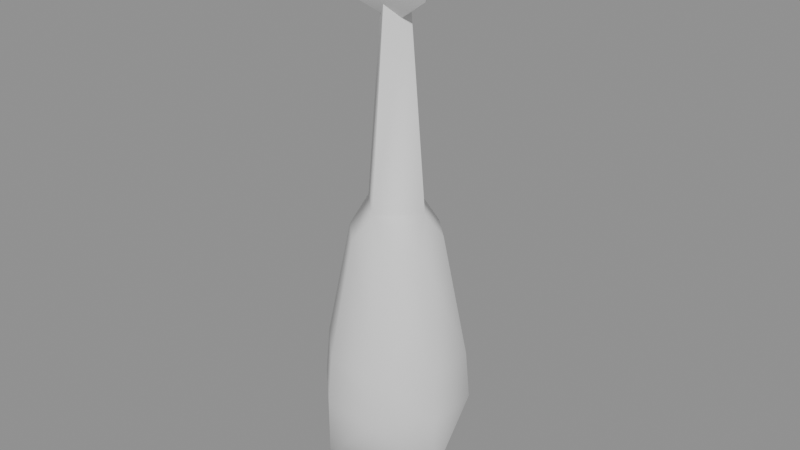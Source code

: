 # Source: ev03_m_obelisk_a_hit.blend  (saved by Blender 5.2.45; exported with 4.5.12 LTS)
import bpy
from mathutils import Matrix  # noqa: F401  (used for matrix-valued properties, if any)

bpy.ops.wm.read_factory_settings(use_empty=True)
scene = bpy.context.scene
scene.name = 'Scene'

# ---- collections
col_ev03_m_obelisk_a_hit = bpy.data.collections.new('ev03_m_obelisk_a_hit'); scene.collection.children.link(col_ev03_m_obelisk_a_hit)

# ---- materials (node trees are filled in below, after node groups)
mat_ev03_m_obelisk_a_hit_mat_0 = bpy.data.materials.new('ev03_m_obelisk_a_hit_mat_0')

# ---- material node trees
mat_ev03_m_obelisk_a_hit_mat_0.use_nodes = True; mat_ev03_m_obelisk_a_hit_mat_0.node_tree.nodes.clear()
_N = mat_ev03_m_obelisk_a_hit_mat_0.node_tree.nodes; _L = mat_ev03_m_obelisk_a_hit_mat_0.node_tree.links
n0 = _N.new('ShaderNodeBsdfPrincipled'); n0.name = 'Principled BSDF'; n0.location = (-200, 100)
n0.inputs[2].default_value = 0.8
n0.inputs[10].default_value = 0.005
n1 = _N.new('ShaderNodeOutputMaterial'); n1.name = 'Material Output'; n1.location = (200, 100)
_L.new(n0.outputs[0], n1.inputs[0])
n1.is_active_output = True

# ---- meshes
me_ev03_m_obelisk_a_hit_mesh_0 = bpy.data.meshes.new('ev03_m_obelisk_a_hit_mesh_0')
me_ev03_m_obelisk_a_hit_mesh_0.from_pydata([(0.0, 0.0, -1.961), (0.4243, 1.061, -1.017), (1.061, -0.4243, -1.017), (-0.4243, -1.061, -1.017), (-1.061, 0.4243, -1.017), (1.061, 0.4243, 0.0), (-1.061, -0.4243, 0.0), (1.002, -0.4009, 0.7407), (1.002, 0.4009, 0.7407), (0.6483, -0.266, 2.615), (-1.002, 0.4009, 0.7407), (-1.002, -0.4009, 0.7407), (-0.6483, 0.266, 2.615), (0.0, 0.517, 3.028), (0.0, 0.247, 5.998), (0.517, -1e-07, 3.028), (-0.517, 0.0, 3.028), (-0.247, 0.0, 5.998), (-1e-07, -0.517, 3.028), (-1e-07, -0.247, 5.998), (0.247, 0.0, 5.998), (-1.059, -0.619, 6.886), (-1e-07, 1.226, 6.886), (-1e-07, 0.8383, 6.164), (1.059, -0.619, 6.886), (0.8383, -0.4412, 6.164), (0.266, -0.6483, 2.615), (0.4009, -1.002, 0.7407), (-0.266, 0.6483, 2.615), (-0.4009, 1.002, 0.7407), (-0.6483, -0.266, 2.615), (-0.4009, -1.002, 0.7407), (0.6483, 0.266, 2.615), (0.4009, 1.002, 0.7407), (0.0, 0.0, 7.283), (-1e-07, 0.8383, 6.164), (-0.8383, -0.4412, 6.164), (1.061, -0.4243, 0.0), (-1.061, 0.4243, 0.0), (-0.4243, 1.061, 0.0), (0.4243, -1.061, 0.0), (0.247, 0.0, 5.998), (-0.247, 0.0, 5.998), (-1e-07, -0.247, 5.998), (0.0, 0.247, 5.998), (0.266, 0.6483, 2.615), (-0.266, -0.6483, 2.615), (0.0, 0.0, 5.655), (0.0, 0.0, 5.655), (-0.4243, -1.061, 0.0), (0.4243, 1.061, 0.0), (-0.8383, -0.4412, 6.164), (0.0, 0.0, 5.655), (0.8383, -0.4412, 6.164), (-1.059, -0.619, 6.886), (1.059, -0.619, 6.886)], [], [(0, 1, 2), (0, 3, 4), (5, 2, 1), (6, 4, 3), (7, 8, 9), (10, 11, 12), (13, 14, 15), (16, 17, 13), (18, 19, 16), (15, 20, 18), (21, 22, 23), (22, 24, 25), (0, 2, 3), (0, 4, 1), (26, 27, 7), (28, 29, 10), (30, 11, 31), (32, 8, 33), (24, 34, 21), (8, 32, 9), (11, 30, 12), (35, 22, 25), (36, 21, 23), (2, 5, 37), (4, 6, 38), (34, 24, 22), (34, 22, 21), (39, 1, 4), (40, 3, 2), (14, 41, 15), (19, 42, 16), (20, 43, 18), (17, 44, 13), (9, 26, 7), (45, 32, 33), (46, 30, 31), (12, 28, 10), (25, 47, 35), (23, 48, 36), (4, 38, 39), (3, 49, 6), (2, 37, 40), (1, 50, 5), (51, 52, 53), (37, 5, 7), (38, 6, 10), (5, 8, 7), (6, 11, 10), (54, 51, 55), (39, 38, 29), (6, 49, 11), (40, 37, 27), (5, 50, 8), (37, 7, 27), (38, 10, 29), (49, 31, 11), (50, 33, 8), (9, 32, 15), (12, 30, 16), (12, 16, 13), (9, 15, 18), (45, 13, 15), (46, 18, 16), (26, 9, 18), (32, 45, 15), (28, 12, 13), (30, 46, 16), (29, 28, 45), (27, 26, 46), (39, 29, 33), (40, 27, 31), (31, 27, 46), (3, 40, 49), (49, 40, 31), (51, 53, 55), (46, 26, 18), (1, 39, 50), (45, 28, 13), (33, 29, 45), (50, 39, 33)])
me_ev03_m_obelisk_a_hit_mesh_0.polygons.foreach_set('use_smooth', [True] * 80)
_uv = me_ev03_m_obelisk_a_hit_mesh_0.uv_layers.new(name='UVMap')
_uv.uv.foreach_set('vector', [0.0, 1.0, 0.0, 1.0, 0.0, 1.0, 0.0, 1.0, 0.0, 1.0, 0.0, 1.0, 0.0, 1.0, 0.0, 1.0, 0.0, 1.0, 0.0, 1.0, 0.0, 1.0, 0.0, 1.0, 0.0, 1.0, 0.0, 1.0, 0.0, 1.0, 0.0, 1.0, 0.0, 1.0, 0.0, 1.0, 0.0, 1.0, 0.0, 1.0, 0.0, 1.0, 0.0, 1.0, 0.0, 1.0, 0.0, 1.0, 0.0, 1.0, 0.0, 1.0, 0.0, 1.0, 0.0, 1.0, 0.0, 1.0, 0.0, 1.0, 0.0, 1.0, 0.0, 1.0, 0.0, 1.0, 0.0, 1.0, 0.0, 1.0, 0.0, 1.0, 0.0, 1.0, 0.0, 1.0, 0.0, 1.0, 0.0, 1.0, 0.0, 1.0, 0.0, 1.0, 0.0, 1.0, 0.0, 1.0, 0.0, 1.0, 0.0, 1.0, 0.0, 1.0, 0.0, 1.0, 0.0, 1.0, 0.0, 1.0, 0.0, 1.0, 0.0, 1.0, 0.0, 1.0, 0.0, 1.0, 0.0, 1.0, 0.0, 1.0, 0.0, 1.0, 0.0, 1.0, 0.0, 1.0, 0.0, 1.0, 0.0, 1.0, 0.0, 1.0, 0.0, 1.0, 0.0, 1.0, 0.0, 1.0, 0.0, 1.0, 0.0, 1.0, 0.0, 1.0, 0.0, 1.0, 0.0, 1.0, 0.0, 1.0, 0.0, 1.0, 0.0, 1.0, 0.0, 1.0, 0.0, 1.0, 0.0, 1.0, 0.0, 1.0, 0.0, 1.0, 0.0, 1.0, 0.0, 1.0, 0.0, 1.0, 0.0, 1.0, 0.0, 1.0, 0.0, 1.0, 0.0, 1.0, 0.0, 1.0, 0.0, 1.0, 0.0, 1.0, 0.0, 1.0, 0.0, 1.0, 0.0, 1.0, 0.0, 1.0, 0.0, 1.0, 0.0, 1.0, 0.0, 1.0, 0.0, 1.0, 0.0, 1.0, 0.0, 1.0, 0.0, 1.0, 0.0, 1.0, 0.0, 1.0, 0.0, 1.0, 0.0, 1.0, 0.0, 1.0, 0.0, 1.0, 0.0, 1.0, 0.0, 1.0, 0.0, 1.0, 0.0, 1.0, 0.0, 1.0, 0.0, 1.0, 0.0, 1.0, 0.0, 1.0, 0.0, 1.0, 0.0, 1.0, 0.0, 1.0, 0.0, 1.0, 0.0, 1.0, 0.0, 1.0, 0.0, 1.0, 0.0, 1.0, 0.0, 1.0, 0.0, 1.0, 0.0, 1.0, 0.0, 1.0, 0.0, 1.0, 0.0, 1.0, 0.0, 1.0, 0.0, 1.0, 0.0, 1.0, 0.0, 1.0, 0.0, 1.0, 0.0, 1.0, 0.0, 1.0, 0.0, 1.0, 0.0, 1.0, 0.0, 1.0, 0.0, 1.0, 0.0, 1.0, 0.0, 1.0, 0.0, 1.0, 0.0, 1.0, 0.0, 1.0, 0.0, 1.0, 0.0, 1.0, 0.0, 1.0, 0.0, 1.0, 0.0, 1.0, 0.0, 1.0, 0.0, 1.0, 0.0, 1.0, 0.0, 1.0, 0.0, 1.0, 0.0, 1.0, 0.0, 1.0, 0.0, 1.0, 0.0, 1.0, 0.0, 1.0, 0.0, 1.0, 0.0, 1.0, 0.0, 1.0, 0.0, 1.0, 0.0, 1.0, 0.0, 1.0, 0.0, 1.0, 0.0, 1.0, 0.0, 1.0, 0.0, 1.0, 0.0, 1.0, 0.0, 1.0, 0.0, 1.0, 0.0, 1.0, 0.0, 1.0, 0.0, 1.0, 0.0, 1.0, 0.0, 1.0, 0.0, 1.0, 0.0, 1.0, 0.0, 1.0, 0.0, 1.0, 0.0, 1.0, 0.0, 1.0, 0.0, 1.0, 0.0, 1.0, 0.0, 1.0, 0.0, 1.0, 0.0, 1.0, 0.0, 1.0, 0.0, 1.0, 0.0, 1.0, 0.0, 1.0, 0.0, 1.0, 0.0, 1.0, 0.0, 1.0, 0.0, 1.0, 0.0, 1.0, 0.0, 1.0, 0.0, 1.0, 0.0, 1.0, 0.0, 1.0, 0.0, 1.0, 0.0, 1.0, 0.0, 1.0, 0.0, 1.0, 0.0, 1.0, 0.0, 1.0, 0.0, 1.0, 0.0, 1.0, 0.0, 1.0, 0.0, 1.0, 0.0, 1.0, 0.0, 1.0, 0.0, 1.0, 0.0, 1.0, 0.0, 1.0, 0.0, 1.0, 0.0, 1.0, 0.0, 1.0, 0.0, 1.0, 0.0, 1.0, 0.0, 1.0, 0.0, 1.0, 0.0, 1.0, 0.0, 1.0, 0.0, 1.0, 0.0, 1.0, 0.0, 1.0, 0.0, 1.0, 0.0, 1.0, 0.0, 1.0, 0.0, 1.0, 0.0, 1.0, 0.0, 1.0, 0.0, 1.0, 0.0, 1.0, 0.0, 1.0, 0.0, 1.0, 0.0, 1.0, 0.0, 1.0, 0.0, 1.0])
me_ev03_m_obelisk_a_hit_mesh_0.materials.append(mat_ev03_m_obelisk_a_hit_mat_0)
me_ev03_m_obelisk_a_hit_mesh_0.update()
me_ev03_m_obelisk_a_hit_mesh_0.normals_split_custom_set([tuple(v) for v in zip(*[iter([7.945e-08, -1.986e-08, -1.0, 0.343, 0.8445, -0.4114, 0.8445, -0.343, -0.4114, 7.945e-08, -1.986e-08, -1.0, -0.343, -0.8445, -0.4114, -0.8445, 0.343, -0.4114, 0.9224, 0.3848, -0.03359, 0.8445, -0.343, -0.4114, 0.343, 0.8445, -0.4114, -0.9224, -0.3848, -0.03359, -0.8445, 0.343, -0.4114, -0.343, -0.8445, -0.4114, 0.9146, -0.3789, 0.1414, 0.9146, 0.3789, 0.1415, 0.8752, -0.3483, 0.3358, -0.9145, 0.3789, 0.1415, -0.9146, -0.3789, 0.1415, -0.8752, 0.3483, 0.3358, 3.06e-07, 0.9149, 0.4036, 0.7057, 0.7057, 0.06413, 0.9149, -4.553e-07, 0.4036, -0.9149, 2.32e-07, 0.4036, -0.7057, 0.7057, 0.06413, 3.06e-07, 0.9149, 0.4036, -3.103e-07, -0.9149, 0.4036, -0.7057, -0.7057, 0.06413, -0.9149, 2.32e-07, 0.4036, 0.9149, -4.553e-07, 0.4036, 0.7057, -0.7057, 0.06413, -3.103e-07, -0.9149, 0.4036, -0.6587, 0.1205, 0.7427, -3.58e-05, 0.7749, 0.632, -0.7557, 0.4743, -0.4516, -3.58e-05, 0.7749, 0.632, 0.6587, 0.1205, 0.7427, 0.7557, 0.4743, -0.4516, 7.945e-08, -1.986e-08, -1.0, 0.8445, -0.343, -0.4114, -0.343, -0.8445, -0.4114, 7.945e-08, -1.986e-08, -1.0, -0.8445, 0.343, -0.4114, 0.343, 0.8445, -0.4114, 0.3484, -0.8751, 0.3358, 0.3789, -0.9146, 0.1415, 0.9146, -0.3789, 0.1414, -0.3484, 0.8751, 0.3358, -0.3789, 0.9146, 0.1415, -0.9145, 0.3789, 0.1415, -0.8751, -0.3484, 0.3358, -0.9146, -0.3789, 0.1415, -0.3789, -0.9145, 0.1415, 0.8751, 0.3484, 0.3358, 0.9146, 0.3789, 0.1415, 0.3789, 0.9146, 0.1414, 0.6587, 0.1205, 0.7427, -1.352e-07, 0.00121, 1.0, -0.6587, 0.1205, 0.7427, 0.9146, 0.3789, 0.1415, 0.8751, 0.3484, 0.3358, 0.8752, -0.3483, 0.3358, -0.9146, -0.3789, 0.1415, -0.8751, -0.3484, 0.3358, -0.8752, 0.3483, 0.3358, 0.7557, 0.4743, -0.4516, -3.58e-05, 0.7749, 0.632, 0.7557, 0.4743, -0.4516, -0.7557, 0.4743, -0.4516, -0.6587, 0.1205, 0.7427, -0.7557, 0.4743, -0.4516, 0.8445, -0.343, -0.4114, 0.9224, 0.3848, -0.03359, 0.923, -0.3824, 0.04235, -0.8445, 0.343, -0.4114, -0.9224, -0.3848, -0.03359, -0.923, 0.3824, 0.04235, -1.352e-07, 0.00121, 1.0, 0.6587, 0.1205, 0.7427, -3.58e-05, 0.7749, 0.632, -1.352e-07, 0.00121, 1.0, -3.58e-05, 0.7749, 0.632, -0.6587, 0.1205, 0.7427, -0.3848, 0.9224, -0.03359, 0.343, 0.8445, -0.4114, -0.8445, 0.343, -0.4114, 0.3848, -0.9224, -0.03359, -0.343, -0.8445, -0.4114, 0.8445, -0.343, -0.4114, 0.7057, 0.7057, 0.06413, 0.7057, 0.7057, 0.06413, 0.9149, -4.553e-07, 0.4036, -0.7057, -0.7057, 0.06413, -0.7057, -0.7057, 0.06413, -0.9149, 2.32e-07, 0.4036, 0.7057, -0.7057, 0.06413, 0.7057, -0.7057, 0.06413, -3.103e-07, -0.9149, 0.4036, -0.7057, 0.7057, 0.06413, -0.7057, 0.7057, 0.06413, 3.06e-07, 0.9149, 0.4036, 0.8752, -0.3483, 0.3358, 0.3484, -0.8751, 0.3358, 0.9146, -0.3789, 0.1414, 0.3483, 0.8752, 0.3358, 0.8751, 0.3484, 0.3358, 0.3789, 0.9146, 0.1414, -0.3483, -0.8752, 0.3358, -0.8751, -0.3484, 0.3358, -0.3789, -0.9145, 0.1415, -0.8752, 0.3483, 0.3358, -0.3484, 0.8751, 0.3358, -0.9145, 0.3789, 0.1415, 0.7557, 0.4743, -0.4516, 0.6212, 0.407, -0.6697, 0.7557, 0.4743, -0.4516, -0.7557, 0.4743, -0.4516, -0.6212, 0.407, -0.6697, -0.7557, 0.4743, -0.4516, -0.8445, 0.343, -0.4114, -0.923, 0.3824, 0.04235, -0.3848, 0.9224, -0.03359, -0.343, -0.8445, -0.4114, -0.3824, -0.923, 0.04256, -0.9224, -0.3848, -0.03359, 0.8445, -0.343, -0.4114, 0.923, -0.3824, 0.04235, 0.3848, -0.9224, -0.03359, 0.343, 0.8445, -0.4114, 0.3824, 0.923, 0.04235, 0.9224, 0.3848, -0.03359, 3.591e-06, -0.8881, -0.4596, 0.0, -0.7559, -0.6546, -6.985e-06, -0.8881, -0.4597, 0.923, -0.3824, 0.04235, 0.9224, 0.3848, -0.03359, 0.9146, -0.3789, 0.1414, -0.923, 0.3824, 0.04235, -0.9224, -0.3848, -0.03359, -0.9145, 0.3789, 0.1415, 0.9224, 0.3848, -0.03359, 0.9146, 0.3789, 0.1415, 0.9146, -0.3789, 0.1414, -0.9224, -0.3848, -0.03359, -0.9146, -0.3789, 0.1415, -0.9145, 0.3789, 0.1415, -1.515e-07, -0.971, -0.2392, 3.591e-06, -0.8881, -0.4596, -4.41e-08, -0.971, -0.2392, -0.3848, 0.9224, -0.03359, -0.923, 0.3824, 0.04235, -0.3789, 0.9146, 0.1415, -0.9224, -0.3848, -0.03359, -0.3824, -0.923, 0.04256, -0.9146, -0.3789, 0.1415, 0.3848, -0.9224, -0.03359, 0.923, -0.3824, 0.04235, 0.3789, -0.9146, 0.1415, 0.9224, 0.3848, -0.03359, 0.3824, 0.923, 0.04235, 0.9146, 0.3789, 0.1415, 0.923, -0.3824, 0.04235, 0.9146, -0.3789, 0.1414, 0.3789, -0.9146, 0.1415, -0.923, 0.3824, 0.04235, -0.9145, 0.3789, 0.1415, -0.3789, 0.9146, 0.1415, -0.3824, -0.923, 0.04256, -0.3789, -0.9145, 0.1415, -0.9146, -0.3789, 0.1415, 0.3824, 0.923, 0.04235, 0.3789, 0.9146, 0.1414, 0.9146, 0.3789, 0.1415, 0.8752, -0.3483, 0.3358, 0.8751, 0.3484, 0.3358, 0.9149, -4.553e-07, 0.4036, -0.8752, 0.3483, 0.3358, -0.8751, -0.3484, 0.3358, -0.9149, 2.32e-07, 0.4036, -0.8752, 0.3483, 0.3358, -0.9149, 2.32e-07, 0.4036, 3.06e-07, 0.9149, 0.4036, 0.8752, -0.3483, 0.3358, 0.9149, -4.553e-07, 0.4036, -3.103e-07, -0.9149, 0.4036, 0.3483, 0.8752, 0.3358, 3.06e-07, 0.9149, 0.4036, 0.9149, -4.553e-07, 0.4036, -0.3483, -0.8752, 0.3358, -3.103e-07, -0.9149, 0.4036, -0.9149, 2.32e-07, 0.4036, 0.3484, -0.8751, 0.3358, 0.8752, -0.3483, 0.3358, -3.103e-07, -0.9149, 0.4036, 0.8751, 0.3484, 0.3358, 0.3483, 0.8752, 0.3358, 0.9149, -4.553e-07, 0.4036, -0.3484, 0.8751, 0.3358, -0.8752, 0.3483, 0.3358, 3.06e-07, 0.9149, 0.4036, -0.8751, -0.3484, 0.3358, -0.3483, -0.8752, 0.3358, -0.9149, 2.32e-07, 0.4036, -0.3789, 0.9146, 0.1415, -0.3484, 0.8751, 0.3358, 0.3483, 0.8752, 0.3358, 0.3789, -0.9146, 0.1415, 0.3484, -0.8751, 0.3358, -0.3483, -0.8752, 0.3358, -0.3848, 0.9224, -0.03359, -0.3789, 0.9146, 0.1415, 0.3789, 0.9146, 0.1414, 0.3848, -0.9224, -0.03359, 0.3789, -0.9146, 0.1415, -0.3789, -0.9145, 0.1415, -0.3789, -0.9145, 0.1415, 0.3789, -0.9146, 0.1415, -0.3483, -0.8752, 0.3358, -0.343, -0.8445, -0.4114, 0.3848, -0.9224, -0.03359, -0.3824, -0.923, 0.04256, -0.3824, -0.923, 0.04256, 0.3848, -0.9224, -0.03359, -0.3789, -0.9145, 0.1415, 3.591e-06, -0.8881, -0.4596, -6.985e-06, -0.8881, -0.4597, -4.41e-08, -0.971, -0.2392, -0.3483, -0.8752, 0.3358, 0.3484, -0.8751, 0.3358, -3.103e-07, -0.9149, 0.4036, 0.343, 0.8445, -0.4114, -0.3848, 0.9224, -0.03359, 0.3824, 0.923, 0.04235, 0.3483, 0.8752, 0.3358, -0.3484, 0.8751, 0.3358, 3.06e-07, 0.9149, 0.4036, 0.3789, 0.9146, 0.1414, -0.3789, 0.9146, 0.1415, 0.3483, 0.8752, 0.3358, 0.3824, 0.923, 0.04235, -0.3848, 0.9224, -0.03359, 0.3789, 0.9146, 0.1414])] * 3)])
arm_ev03_m_obelisk_a_hit_skeleton = bpy.data.armatures.new('ev03_m_obelisk_a_hit_skeleton')  # bones are not reproduced

# ---- objects
ob_ev03_m_obelisk_a_hit_rig = bpy.data.objects.new('ev03_m_obelisk_a_hit_rig', arm_ev03_m_obelisk_a_hit_skeleton)
ob_ev03_m_obelisk_a_hit_mesh_0 = bpy.data.objects.new('ev03_m_obelisk_a_hit_mesh_0', me_ev03_m_obelisk_a_hit_mesh_0)

# ---- transforms, parenting, visibility, modifiers, constraints
ob_ev03_m_obelisk_a_hit_rig.location = (0.0, 0.0, 0.0)
ob_ev03_m_obelisk_a_hit_rig.show_in_front = True
ob_ev03_m_obelisk_a_hit_mesh_0.parent = ob_ev03_m_obelisk_a_hit_rig
ob_ev03_m_obelisk_a_hit_mesh_0.location = (0.0, 0.0, 0.0)
_vg = ob_ev03_m_obelisk_a_hit_mesh_0.vertex_groups.new(name='obj261')
_vg.add([0, 1, 2, 3, 4, 5, 6, 7, 8, 9, 10, 11, 12, 13, 14, 15, 16, 17, 18, 19, 20, 21, 22, 23, 24, 25, 26, 27, 28, 29, 30, 31, 32, 33, 34, 35, 36, 37, 38, 39, 40, 41, 42, 43, 44, 45, 46, 47, 48, 49, 50, 51, 52, 53, 54, 55], 1.0, 'REPLACE')
_m = ob_ev03_m_obelisk_a_hit_mesh_0.modifiers.new('FEZ skin', 'ARMATURE')
_m.object = ob_ev03_m_obelisk_a_hit_rig

# ---- collection membership
scene.collection.objects.link(ob_ev03_m_obelisk_a_hit_rig)
col_ev03_m_obelisk_a_hit.objects.link(ob_ev03_m_obelisk_a_hit_mesh_0)

# ---- scene / render settings (as saved in the file)
scene.frame_start = 1; scene.frame_end = 250; scene.frame_set(1)
scene.render.engine = 'BLENDER_EEVEE_NEXT'
scene.render.bake_bias = 0.0
scene.render.bake_samples = 0
scene.render.compositor_device = 'GPU'
scene.eevee.use_volume_custom_range = False
scene.eevee.fast_gi_thickness_near = 0.1
scene.eevee.fast_gi_thickness_far = 0.0
scene.eevee.ray_tracing_options.screen_trace_thickness = 0.1
bpy.context.view_layer.update()

# ---- added for rendering (the .blend has no active camera and no usable light): camera, sun + grey world if the file has none
cam_auto = bpy.data.cameras.new('AutoCamera')
cam_auto.lens = 50.0
cam_auto.sensor_width = 36.0
cam_auto.clip_end = 1000.0
ob_auto_camera = bpy.data.objects.new('AutoCamera', cam_auto)
scene.collection.objects.link(ob_auto_camera)
ob_auto_camera.location = (9.02653, -10.7492, 9.8827)
ob_auto_camera.rotation_euler = (1.09748, -7.21219e-08, 0.694738)
scene.camera = ob_auto_camera
light_auto_sun = bpy.data.lights.new('AutoSun', 'SUN')
light_auto_sun.energy = 3.0
light_auto_sun.angle = 0.0523599
ob_auto_sun = bpy.data.objects.new('AutoSun', light_auto_sun)
scene.collection.objects.link(ob_auto_sun)
ob_auto_sun.rotation_euler = (0.872665, 0.174533, 0.523599)
if scene.world is None:
    world_auto = bpy.data.worlds.new('AutoWorld')
    world_auto.color = (0.3, 0.3, 0.3)
    scene.world = world_auto
bpy.context.view_layer.update()

